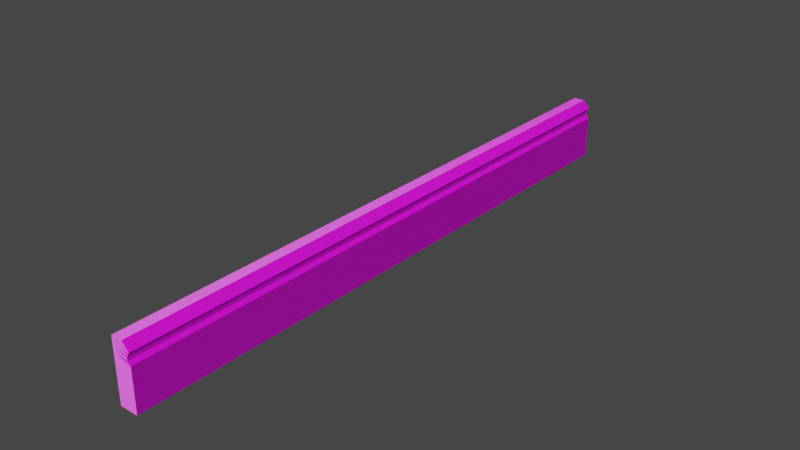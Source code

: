 # Source: BaseBoard.blend  (saved by Blender 3.5.10; exported with 4.5.12 LTS)
import bpy
from mathutils import Matrix  # noqa: F401  (used for matrix-valued properties, if any)

bpy.ops.wm.read_factory_settings(use_empty=True)
scene = bpy.context.scene
scene.name = 'Scene'

# ---- collections
col_collection = bpy.data.collections.new('Collection'); scene.collection.children.link(col_collection)

# ---- images (referenced by path relative to the original .blend; pixels are not part of the script)
import os
ASSET_DIR = os.environ.get("B2B_ASSET_DIR", "")  # directory of the original .blend (textures are referenced by path, not embedded)
HERE = os.path.dirname(os.path.abspath(__file__))  # packed textures are extracted next to this script under _unpacked/

def load_image(name, relpath, width, height, colorspace="sRGB"):
    """Load a texture the original file referenced (path relative to the .blend, or extracted next to this script)."""
    p = next((c for c in (os.path.join(HERE, relpath), os.path.join(ASSET_DIR, relpath)) if relpath and os.path.exists(c)), "")
    if p:
        img = bpy.data.images.load(p, check_existing=True)
        img.name = name
    else:  # same state as the original file: an image datablock whose file is absent (Cycles renders it pink)
        img = bpy.data.images.new(name, width, height)
        img.source = "FILE"
        img.filepath = "//" + (relpath or name)
    img.colorspace_settings.name = colorspace
    return img
img_baseboardtexture_png = load_image('BaseBoardTexture.png', 'BaseBoardTexture.png', 1024, 1024, 'sRGB')
img_baseboardtexturenormalmap_png = load_image('BaseBoardTextureNormalMap.png', 'BaseBoardTextureNormalMap.png', 1024, 1024, 'sRGB')

# ---- materials (node trees are filled in below, after node groups)
mat_baseboardwood = bpy.data.materials.new('BaseBoardWood')
mat_baseboardwood.use_transparent_shadow = False

# ---- material node trees
mat_baseboardwood.use_nodes = True; mat_baseboardwood.node_tree.nodes.clear()
_N = mat_baseboardwood.node_tree.nodes; _L = mat_baseboardwood.node_tree.links
n0 = _N.new('ShaderNodeBsdfPrincipled'); n0.name = 'Principled BSDF'; n0.location = (10, 300)
n0.distribution = 'GGX'
n0.subsurface_method = 'RANDOM_WALK_SKIN'
n0.inputs[2].default_value = 0.5273
n0.inputs[3].default_value = 1.45
n0.inputs[13].default_value = 0.5955
n0.inputs[27].default_value = (0.0, 0.0, 0.0, 1.0)
n0.inputs[28].default_value = 1.0
n1 = _N.new('ShaderNodeOutputMaterial'); n1.name = 'Material Output'; n1.location = (300, 300)
n2 = _N.new('ShaderNodeTexImage'); n2.name = 'Image Texture'; n2.location = (-506, 192)
n2.image = img_baseboardtexture_png
n3 = _N.new('ShaderNodeTexImage'); n3.name = 'Image Texture.001'; n3.location = (-547, -168)
n3.image = img_baseboardtexturenormalmap_png
n4 = _N.new('ShaderNodeNormalMap'); n4.name = 'Normal Map'; n4.location = (-173, -285)
_L.new(n0.outputs[0], n1.inputs[0])
_L.new(n2.outputs[0], n0.inputs[0])
_L.new(n3.outputs[0], n4.inputs[1])
_L.new(n4.outputs[0], n0.inputs[5])
n1.is_active_output = True

# ---- world
world_world = bpy.data.worlds.new('World'); scene.world = world_world
world_world.use_nodes = True; world_world.node_tree.nodes.clear()
_N = world_world.node_tree.nodes; _L = world_world.node_tree.links
n0 = _N.new('ShaderNodeOutputWorld'); n0.name = 'World Output'; n0.location = (300, 300)
n1 = _N.new('ShaderNodeBackground'); n1.name = 'Background'; n1.location = (10, 300)
n1.inputs[0].default_value = (0.05088, 0.05088, 0.05088, 1.0)
_L.new(n1.outputs[0], n0.inputs[0])
n0.is_active_output = True
world_world.color = (0.05088, 0.05088, 0.05088)
world_world.use_sun_shadow = False
world_world.sun_shadow_jitter_overblur = 0.0

# ---- meshes
me_baseboard = bpy.data.meshes.new('Baseboard')
me_baseboard.from_pydata([(0.05, -0.0007655, 0.5), (-0.05, -0.0007655, 0.5), (0.05, 0.02923, 0.5), (-0.05, -0.0007655, -0.5), (0.05, -0.0007655, -0.5), (0.05, 0.02923, -0.5), (-0.03, -0.0007655, 0.5), (-0.03, 0.02423, 0.5), (-0.03, -0.0007655, -0.5), (-0.03, 0.02423, -0.5), (-0.014, -0.0007655, -0.5), (-0.014, 0.02923, -0.5), (-0.014, -0.0007655, 0.5), (-0.014, 0.02923, 0.5), (-0.03793, 0.02923, 0.5), (-0.05, 0.01716, 0.5), (-0.05, 0.01716, -0.5), (-0.03793, 0.02923, -0.5), (-0.01933, -0.0007655, 0.5), (-0.02467, -0.0007655, 0.5), (-0.01933, 0.02923, 0.5), (-0.02467, 0.02423, 0.5), (-0.02467, -0.0007655, -0.5), (-0.01933, -0.0007655, -0.5), (-0.02467, 0.02423, -0.5), (-0.01933, 0.02923, -0.5)], [], [(16, 17, 9, 8, 3), (7, 14, 15, 1, 6), (11, 5, 4, 10), (5, 2, 0, 4), (15, 16, 3, 1), (6, 1, 3, 8), (19, 6, 8, 22), (24, 9, 7, 21), (21, 7, 6, 19), (2, 13, 12, 0), (5, 11, 13, 2), (0, 12, 10, 4), (25, 11, 10, 23), (14, 17, 16, 15), (9, 17, 14, 7), (9, 24, 22, 8), (24, 25, 23, 22), (13, 20, 18, 12), (20, 21, 19, 18), (11, 25, 20, 13), (25, 24, 21, 20), (12, 18, 23, 10), (18, 19, 22, 23)])
_uv = me_baseboard.uv_layers.new(name='UVMap')
_uv.uv.foreach_set('vector', [0.55, 0.4887, 0.5379, 0.5008, 0.53, 0.5008, 0.53, 0.4708, 0.55, 0.4708, 0.53, 0.4708, 0.5379, 0.4708, 0.55, 0.4828, 0.55, 0.5008, 0.53, 0.5008, 0.514, 0.5008, 0.45, 0.5008, 0.45, 0.4708, 0.514, 0.4708, 0.5292, 0.0, 0.5292, 1.0, 0.4992, 1.0, 0.4992, 0.0, 0.5172, 0.0, 0.5172, 1.0, 0.4992, 1.0, 0.4992, 0.0, 0.53, 0.0, 0.55, 0.0, 0.55, 1.0, 0.53, 1.0, 0.5247, 0.0, 0.53, 0.0, 0.53, 1.0, 0.5247, 1.0, 0.4753, 1.0, 0.47, 1.0, 0.47, 0.0, 0.4753, 0.0, 0.5247, 0.4708, 0.53, 0.4708, 0.53, 0.5008, 0.5247, 0.5008, 0.45, 0.4708, 0.514, 0.4708, 0.514, 0.5008, 0.45, 0.5008, 0.55, 1.0, 0.486, 1.0, 0.486, 0.0, 0.55, 0.0, 0.45, 0.0, 0.514, 0.0, 0.514, 1.0, 0.45, 1.0, 0.5193, 0.5008, 0.514, 0.5008, 0.514, 0.4708, 0.5193, 0.4708, 0.5292, 0.0, 0.5292, 1.0, 0.5172, 1.0, 0.5172, 0.0, 0.47, 1.0, 0.4621, 1.0, 0.4621, 0.0, 0.47, 0.0, 0.53, 0.5008, 0.5247, 0.5008, 0.5247, 0.4708, 0.53, 0.4708, 0.5247, 0.5008, 0.5193, 0.5008, 0.5193, 0.4708, 0.5247, 0.4708, 0.514, 0.4708, 0.5193, 0.4708, 0.5193, 0.5008, 0.514, 0.5008, 0.5193, 0.4708, 0.5247, 0.4708, 0.5247, 0.5008, 0.5193, 0.5008, 0.486, 1.0, 0.4807, 1.0, 0.4807, 0.0, 0.486, 0.0, 0.4807, 1.0, 0.4753, 1.0, 0.4753, 0.0, 0.4807, 0.0, 0.514, 0.0, 0.5193, 0.0, 0.5193, 1.0, 0.514, 1.0, 0.5193, 0.0, 0.5247, 0.0, 0.5247, 1.0, 0.5193, 1.0])
me_baseboard.materials.append(mat_baseboardwood)
me_baseboard.update()
me_baseboard.normals_split_custom_set([tuple(v) for v in zip(*[iter([0.0, 0.0, -1.0, 0.0, 0.0, -1.0, 0.0, 0.0, -1.0, 0.0, 0.0, -1.0, 0.0, 0.0, -1.0, 0.0, 0.0, 1.0, 0.0, 0.0, 1.0, 0.0, 0.0, 1.0, 0.0, 0.0, 1.0, 0.0, 0.0, 1.0, 0.0, 0.0, -1.0, 0.0, 0.0, -1.0, 0.0, 0.0, -1.0, 0.0, 0.0, -1.0, 1.0, 0.0, 0.0, 1.0, 0.0, 0.0, 1.0, 0.0, 0.0, 1.0, 0.0, 0.0, -1.0, 0.0, 0.0, -1.0, 0.0, 0.0, -1.0, 0.0, 0.0, -1.0, 0.0, 0.0, 0.0, -1.0, 0.0, 0.0, -1.0, 0.0, 0.0, -1.0, 0.0, 0.0, -1.0, 0.0, 0.0, -1.0, 0.0, 0.0, -1.0, 0.0, 0.0, -1.0, 0.0, 0.0, -1.0, 0.0, 0.0, 1.0, 0.0, 0.0, 1.0, 0.0, 0.0, 1.0, 0.0, 0.0, 1.0, 0.0, 0.0, 0.0, 1.0, 0.0, 0.0, 1.0, 0.0, 0.0, 1.0, 0.0, 0.0, 1.0, 0.0, 0.0, 1.0, 0.0, 0.0, 1.0, 0.0, 0.0, 1.0, 0.0, 0.0, 1.0, 0.0, 1.0, 0.0, 0.0, 1.0, 0.0, 0.0, 1.0, 0.0, 0.0, 1.0, 0.0, 0.0, -1.0, 0.0, 0.0, -1.0, 0.0, 0.0, -1.0, 0.0, 0.0, -1.0, 0.0, 0.0, 0.0, -1.0, 0.0, 0.0, -1.0, 0.0, 0.0, -1.0, 0.0, 0.0, -1.0, -0.7071, 0.7071, 0.0, -0.7071, 0.7071, 0.0, -0.7071, 0.7071, 0.0, -0.7071, 0.7071, 0.0, 0.5334, 0.8459, 0.0, 0.5334, 0.8459, 0.0, 0.5334, 0.8459, 0.0, 0.5334, 0.8459, 0.0, 0.0, 0.0, -1.0, 0.0, 0.0, -1.0, 0.0, 0.0, -1.0, 0.0, 0.0, -1.0, 0.0, 0.0, -1.0, 0.0, 0.0, -1.0, 0.0, 0.0, -1.0, 0.0, 0.0, -1.0, 0.0, 0.0, 1.0, 0.0, 0.0, 1.0, 0.0, 0.0, 1.0, 0.0, 0.0, 1.0, 0.0, 0.0, 1.0, 0.0, 0.0, 1.0, 0.0, 0.0, 1.0, 0.0, 0.0, 1.0, 0.0, 1.0, 0.0, 0.0, 1.0, 0.0, 0.0, 1.0, 0.0, 0.0, 1.0, 0.0, -0.6839, 0.7295, 0.0, -0.6839, 0.7295, 0.0, -0.6839, 0.7295, 0.0, -0.6839, 0.7295, 0.0, 0.0, -1.0, 0.0, 0.0, -1.0, 0.0, 0.0, -1.0, 0.0, 0.0, -1.0, 0.0, 0.0, -1.0, 0.0, 0.0, -1.0, 0.0, 0.0, -1.0, 0.0, 0.0, -1.0, 0.0])] * 3)])

# ---- objects
ob_baseboard = bpy.data.objects.new('Baseboard', me_baseboard)

# ---- transforms, parenting, visibility, modifiers, constraints
ob_baseboard.location = (0.0, 0.0, 0.0)
ob_baseboard.rotation_euler = (1.571, 1.571, 0.0)

# ---- collection membership
col_collection.objects.link(ob_baseboard)

# ---- scene / render settings (as saved in the file)
scene.frame_start = 1; scene.frame_end = 250; scene.frame_set(1)
scene.render.engine = 'BLENDER_EEVEE_NEXT'
scene.cycles.sampling_pattern = 'TABULATED_SOBOL'
scene.view_settings.view_transform = 'Filmic'
bpy.context.view_layer.update()

# ---- added for rendering (the .blend has no active camera and no usable light): camera, sun
cam_auto = bpy.data.cameras.new('AutoCamera')
cam_auto.lens = 50.0
cam_auto.sensor_width = 36.0
cam_auto.clip_end = 1000.0
ob_auto_camera = bpy.data.objects.new('AutoCamera', cam_auto)
scene.collection.objects.link(ob_auto_camera)
ob_auto_camera.location = (0.944488, -1.1163, 0.744203)
ob_auto_camera.rotation_euler = (1.09748, -7.21219e-08, 0.694738)
scene.camera = ob_auto_camera
light_auto_sun = bpy.data.lights.new('AutoSun', 'SUN')
light_auto_sun.energy = 3.0
light_auto_sun.angle = 0.0523599
ob_auto_sun = bpy.data.objects.new('AutoSun', light_auto_sun)
scene.collection.objects.link(ob_auto_sun)
ob_auto_sun.rotation_euler = (0.872665, 0.174533, 0.523599)
bpy.context.view_layer.update()
